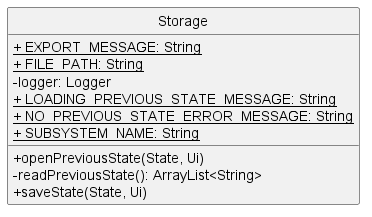

The diagram above was rendered by PlantUML. Its source (embedded in the PNG):
@startuml
'https://plantuml.com/sequence-diagram
hide circle
skinparam classAttributeIconSize 0

class Storage {
    <u>+ EXPORT_MESSAGE: String
    <u>+ FILE_PATH: String
    - logger: Logger
    <u>+ LOADING_PREVIOUS_STATE_MESSAGE: String
    <u>+ NO_PREVIOUS_STATE_ERROR_MESSAGE: String
    <u>+ SUBSYSTEM_NAME: String

    + openPreviousState(State, Ui)
    - readPreviousState(): ArrayList<String>
    + saveState(State, Ui)
}
@enduml